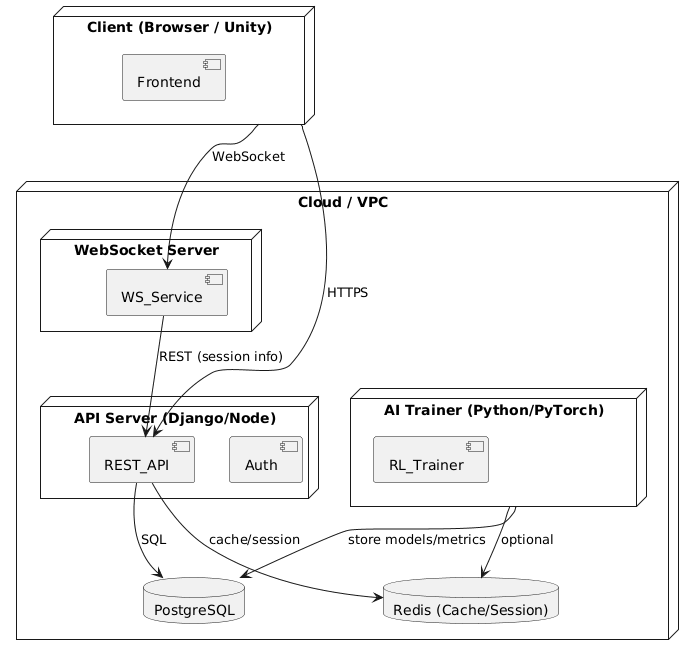

The diagram above was rendered by PlantUML. Its source (embedded in the PNG):
@startuml
node "Client (Browser / Unity)" as Client {
component Frontend
}


node "Cloud / VPC" {
node "API Server (Django/Node)" as API {
component REST_API
component Auth
}
node "WebSocket Server" as WS {
component WS_Service
}
node "AI Trainer (Python/PyTorch)" as Trainer {
component RL_Trainer
}
database "PostgreSQL" as DB
database "Redis (Cache/Session)" as CACHE
}


Client --> REST_API : HTTPS
Client --> WS_Service : WebSocket
REST_API --> DB : SQL
REST_API --> CACHE : cache/session
WS_Service --> REST_API : REST (session info)
Trainer --> DB : store models/metrics
Trainer --> CACHE : optional
@enduml